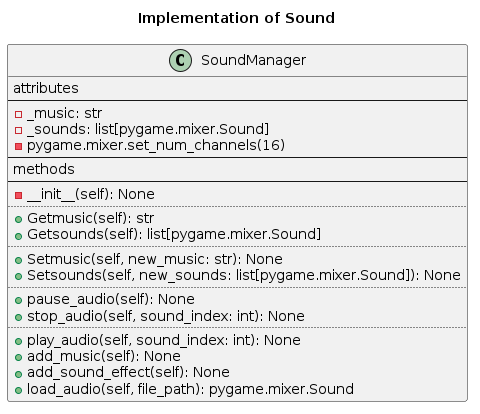

The diagram above was rendered by PlantUML. Its source (embedded in the PNG):
@startuml diagram music 

title Implementation of Sound 

class SoundManager{ 
    attributes 
    ----
    -_music: str 
    -_sounds: list[pygame.mixer.Sound] 
    -pygame.mixer.set_num_channels(16)
    ----
    methods
    ----
    - __init__(self): None
    ....
    + Getmusic(self): str 
    + Getsounds(self): list[pygame.mixer.Sound] 
    ....
    + Setmusic(self, new_music: str): None 
    + Setsounds(self, new_sounds: list[pygame.mixer.Sound]): None 
    ....
    + pause_audio(self): None 
    + stop_audio(self, sound_index: int): None 
    ....
    + play_audio(self, sound_index: int): None 
    + add_music(self): None 
    + add_sound_effect(self): None 
    + load_audio(self, file_path): pygame.mixer.Sound
} 
@enduml